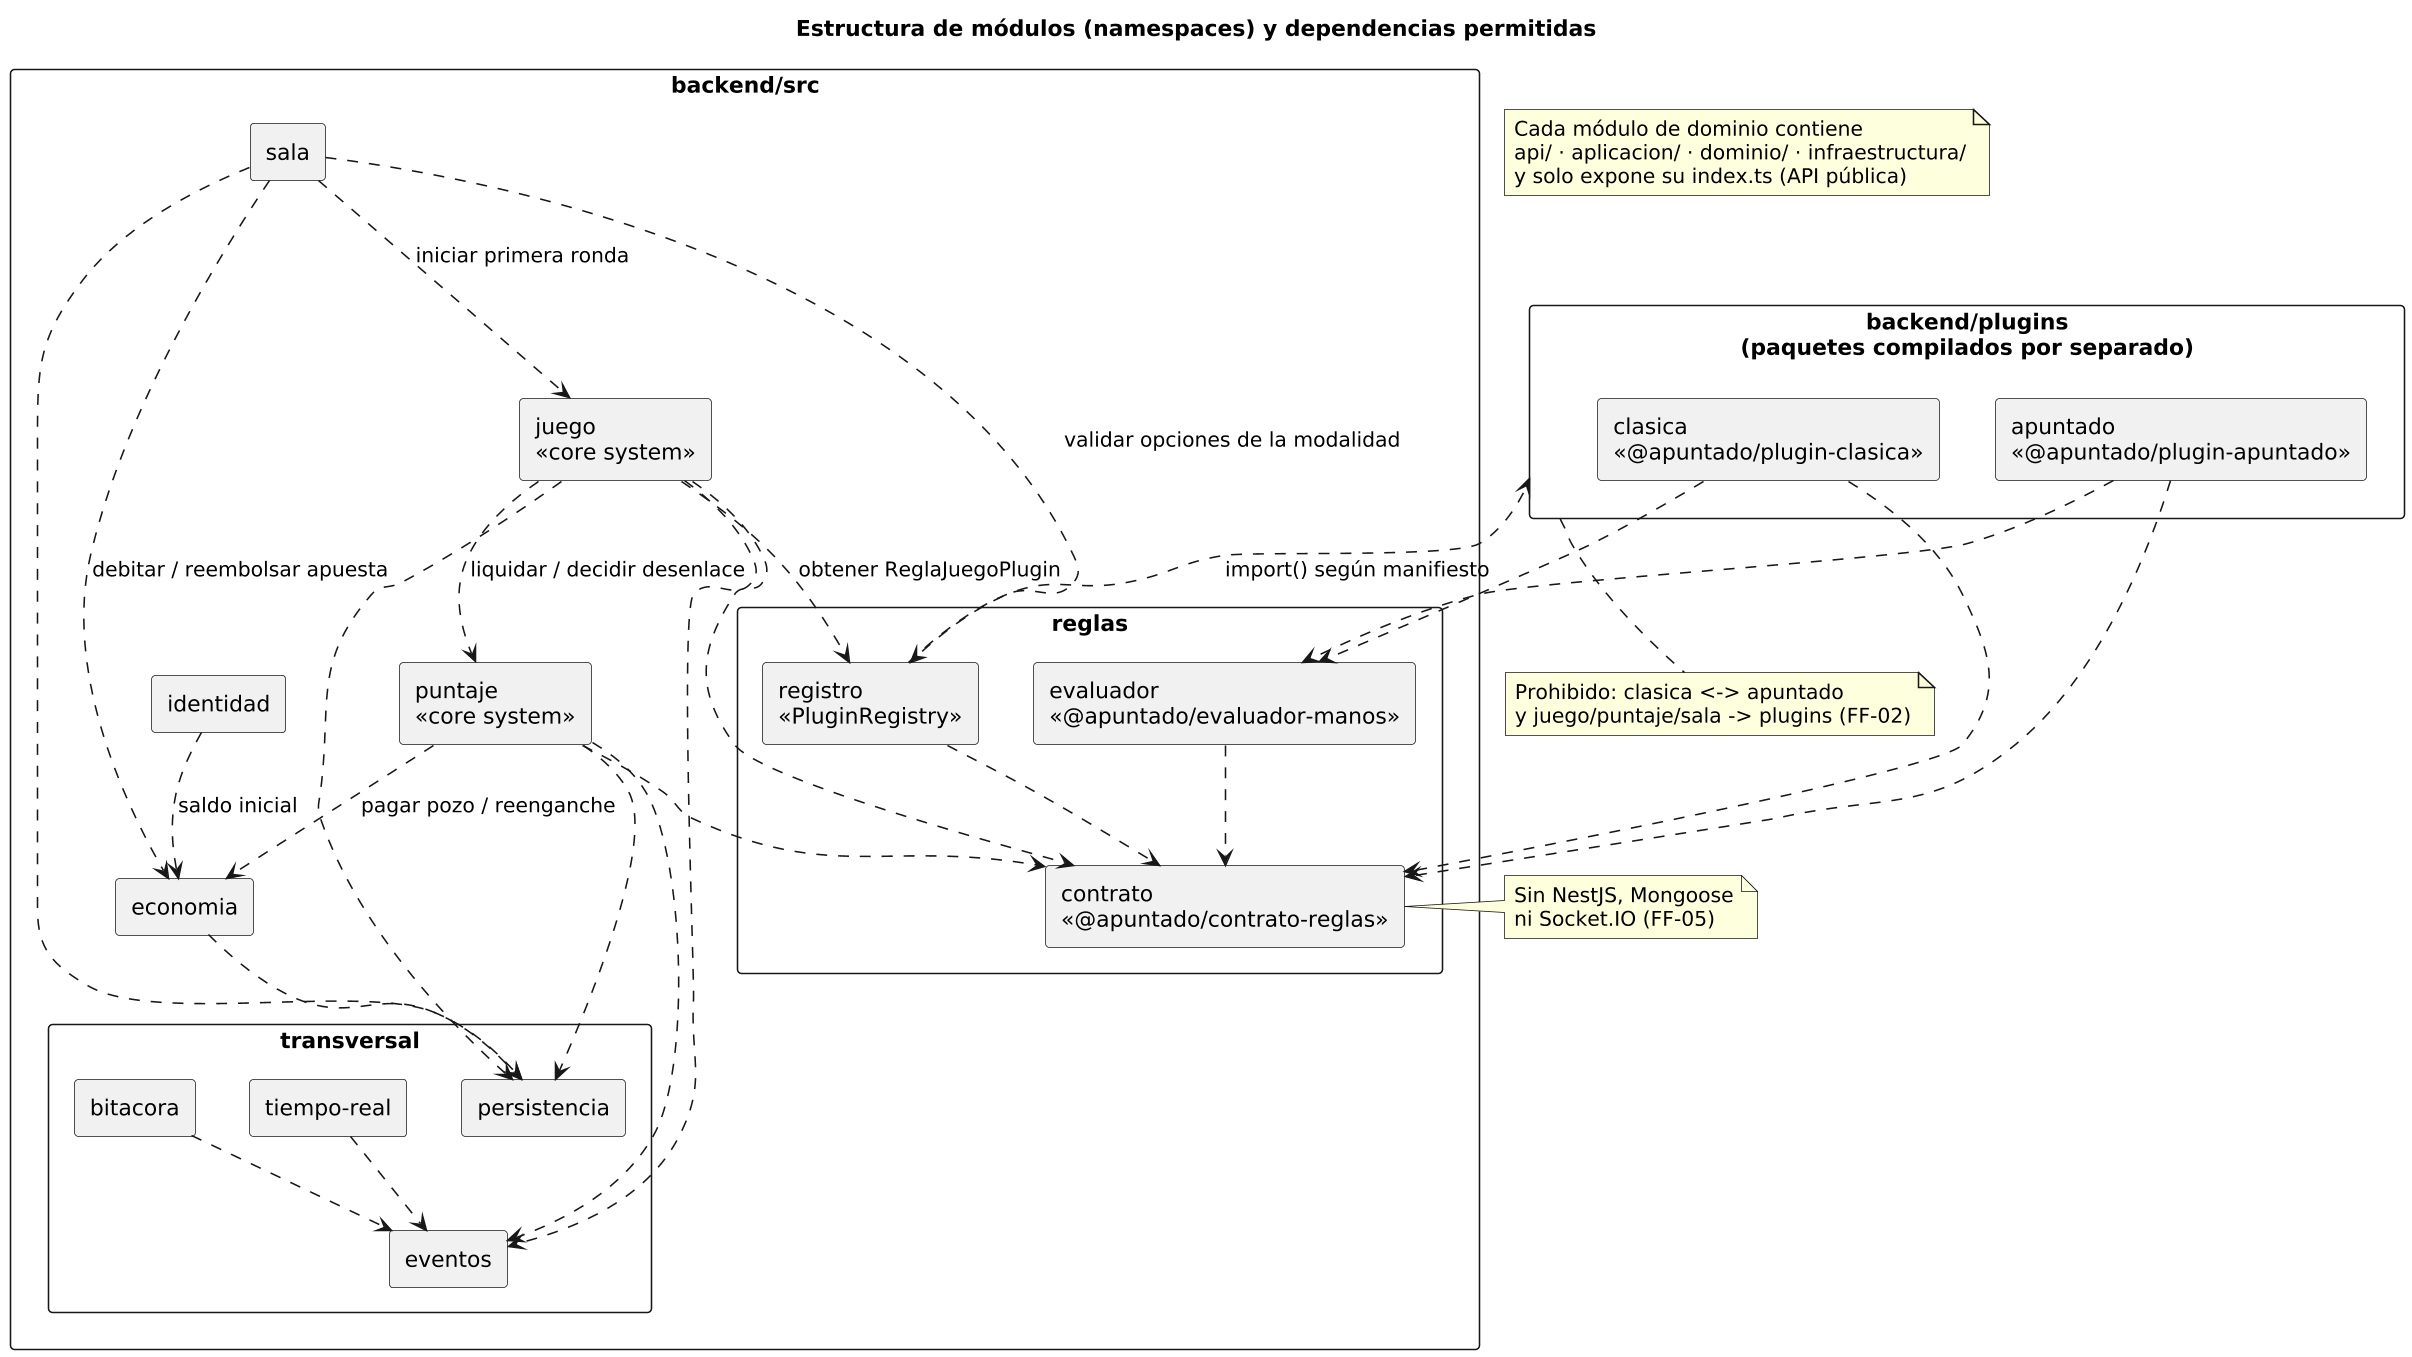

The diagram above was rendered by PlantUML. Its source (embedded in the PNG):
@startuml 02-modulos-dominio
skinparamlocked dpi 150
title Estructura de módulos (namespaces) y dependencias permitidas
skinparam shadowing false
skinparam packageStyle rectangle

package "backend/src" {
  rectangle "identidad" as IDE
  rectangle "economia" as ECO
  rectangle "sala" as SAL
  rectangle "juego\n«core system»" as JUE
  rectangle "puntaje\n«core system»" as PUN
  package "reglas" as REG {
    rectangle "contrato\n«@apuntado/contrato-reglas»" as CON
    rectangle "evaluador\n«@apuntado/evaluador-manos»" as EVA
    rectangle "registro\n«PluginRegistry»" as RGS
  }
  package "transversal" as TRA {
    rectangle "persistencia" as PER
    rectangle "eventos" as EVT
    rectangle "tiempo-real" as RTN
    rectangle "bitacora" as BIT
  }
}
package "backend/plugins\n(paquetes compilados por separado)" as PLUG {
  rectangle "clasica\n«@apuntado/plugin-clasica»" as PCL
  rectangle "apuntado\n«@apuntado/plugin-apuntado»" as PAP
}

note as N1
  Cada módulo de dominio contiene
  api/ · aplicacion/ · dominio/ · infraestructura/
  y solo expone su index.ts (API pública)
end note

SAL ..> ECO : debitar / reembolsar apuesta
SAL ..> RGS : validar opciones de la modalidad
SAL ..> JUE : iniciar primera ronda
JUE ..> RGS : obtener ReglaJuegoPlugin
JUE ..> CON
JUE ..> PUN : liquidar / decidir desenlace
PUN ..> CON
PUN ..> ECO : pagar pozo / reenganche
RGS ..> CON
EVA ..> CON
PCL ..> CON
PCL ..> EVA
PAP ..> CON
PAP ..> EVA
RGS ..> PLUG : import() según manifiesto
IDE ..> ECO : saldo inicial
SAL ..> PER
JUE ..> PER
PUN ..> PER
ECO ..> PER
JUE ..> EVT
PUN ..> EVT
RTN ..> EVT
BIT ..> EVT

note bottom of PLUG
  Prohibido: clasica <-> apuntado
  y juego/puntaje/sala -> plugins (FF-02)
end note
note right of CON
  Sin NestJS, Mongoose
  ni Socket.IO (FF-05)
end note
@enduml